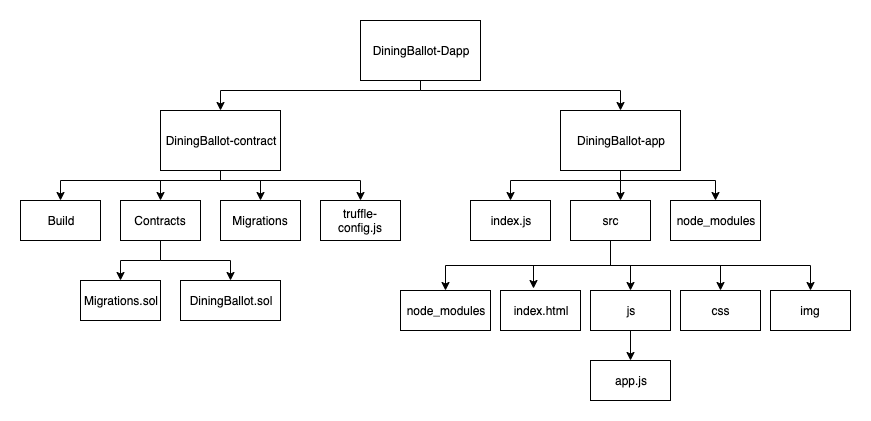

The diagram above was exported from draw.io. Its source (the exported page's mxGraphModel, read from the mxfile embedded in the PNG):
<mxGraphModel dx="921" dy="507" grid="1" gridSize="10" guides="1" tooltips="1" connect="1" arrows="1" fold="1" page="1" pageScale="1" pageWidth="850" pageHeight="1100" math="0" shadow="0">
  <root>
    <mxCell id="0" />
    <mxCell id="1" parent="0" />
    <mxCell id="disU4qpbT3ycrgUdSOQ3-5" style="edgeStyle=orthogonalEdgeStyle;rounded=0;orthogonalLoop=1;jettySize=auto;html=1;exitX=0.5;exitY=1;exitDx=0;exitDy=0;entryX=0.5;entryY=0;entryDx=0;entryDy=0;" parent="1" source="disU4qpbT3ycrgUdSOQ3-1" target="disU4qpbT3ycrgUdSOQ3-3" edge="1">
      <mxGeometry relative="1" as="geometry">
        <Array as="points">
          <mxPoint x="420" y="80" />
          <mxPoint x="220" y="80" />
        </Array>
      </mxGeometry>
    </mxCell>
    <mxCell id="disU4qpbT3ycrgUdSOQ3-6" style="edgeStyle=orthogonalEdgeStyle;rounded=0;orthogonalLoop=1;jettySize=auto;html=1;exitX=0.5;exitY=1;exitDx=0;exitDy=0;" parent="1" source="disU4qpbT3ycrgUdSOQ3-1" target="disU4qpbT3ycrgUdSOQ3-4" edge="1">
      <mxGeometry relative="1" as="geometry">
        <Array as="points">
          <mxPoint x="420" y="80" />
          <mxPoint x="620" y="80" />
        </Array>
      </mxGeometry>
    </mxCell>
    <mxCell id="disU4qpbT3ycrgUdSOQ3-1" value="DiningBallot-Dapp" style="rounded=0;whiteSpace=wrap;html=1;" parent="1" vertex="1">
      <mxGeometry x="360" y="10" width="120" height="60" as="geometry" />
    </mxCell>
    <mxCell id="disU4qpbT3ycrgUdSOQ3-11" style="edgeStyle=orthogonalEdgeStyle;rounded=0;orthogonalLoop=1;jettySize=auto;html=1;exitX=0.5;exitY=1;exitDx=0;exitDy=0;entryX=0.5;entryY=0;entryDx=0;entryDy=0;" parent="1" source="disU4qpbT3ycrgUdSOQ3-3" target="disU4qpbT3ycrgUdSOQ3-7" edge="1">
      <mxGeometry relative="1" as="geometry">
        <Array as="points">
          <mxPoint x="220" y="170" />
          <mxPoint x="60" y="170" />
        </Array>
      </mxGeometry>
    </mxCell>
    <mxCell id="disU4qpbT3ycrgUdSOQ3-14" style="edgeStyle=orthogonalEdgeStyle;rounded=0;orthogonalLoop=1;jettySize=auto;html=1;exitX=0.5;exitY=1;exitDx=0;exitDy=0;entryX=0.5;entryY=0;entryDx=0;entryDy=0;" parent="1" source="disU4qpbT3ycrgUdSOQ3-3" target="disU4qpbT3ycrgUdSOQ3-8" edge="1">
      <mxGeometry relative="1" as="geometry">
        <Array as="points">
          <mxPoint x="220" y="170" />
          <mxPoint x="160" y="170" />
        </Array>
      </mxGeometry>
    </mxCell>
    <mxCell id="disU4qpbT3ycrgUdSOQ3-15" style="edgeStyle=orthogonalEdgeStyle;rounded=0;orthogonalLoop=1;jettySize=auto;html=1;exitX=0.5;exitY=1;exitDx=0;exitDy=0;entryX=0.5;entryY=0;entryDx=0;entryDy=0;" parent="1" source="disU4qpbT3ycrgUdSOQ3-3" target="disU4qpbT3ycrgUdSOQ3-9" edge="1">
      <mxGeometry relative="1" as="geometry">
        <Array as="points">
          <mxPoint x="220" y="170" />
          <mxPoint x="260" y="170" />
        </Array>
      </mxGeometry>
    </mxCell>
    <mxCell id="disU4qpbT3ycrgUdSOQ3-16" style="edgeStyle=orthogonalEdgeStyle;rounded=0;orthogonalLoop=1;jettySize=auto;html=1;exitX=0.5;exitY=1;exitDx=0;exitDy=0;entryX=0.5;entryY=0;entryDx=0;entryDy=0;" parent="1" source="disU4qpbT3ycrgUdSOQ3-3" target="disU4qpbT3ycrgUdSOQ3-10" edge="1">
      <mxGeometry relative="1" as="geometry">
        <Array as="points">
          <mxPoint x="220" y="170" />
          <mxPoint x="360" y="170" />
        </Array>
      </mxGeometry>
    </mxCell>
    <mxCell id="disU4qpbT3ycrgUdSOQ3-3" value="DiningBallot-contract" style="rounded=0;whiteSpace=wrap;html=1;" parent="1" vertex="1">
      <mxGeometry x="160" y="100" width="120" height="60" as="geometry" />
    </mxCell>
    <mxCell id="disU4qpbT3ycrgUdSOQ3-32" style="edgeStyle=orthogonalEdgeStyle;rounded=0;orthogonalLoop=1;jettySize=auto;html=1;exitX=0.5;exitY=1;exitDx=0;exitDy=0;entryX=0.5;entryY=0;entryDx=0;entryDy=0;" parent="1" source="disU4qpbT3ycrgUdSOQ3-4" target="disU4qpbT3ycrgUdSOQ3-17" edge="1">
      <mxGeometry relative="1" as="geometry">
        <Array as="points">
          <mxPoint x="620" y="170" />
          <mxPoint x="510" y="170" />
        </Array>
      </mxGeometry>
    </mxCell>
    <mxCell id="disU4qpbT3ycrgUdSOQ3-34" style="edgeStyle=orthogonalEdgeStyle;rounded=0;orthogonalLoop=1;jettySize=auto;html=1;exitX=0.5;exitY=1;exitDx=0;exitDy=0;entryX=0.5;entryY=0;entryDx=0;entryDy=0;" parent="1" source="disU4qpbT3ycrgUdSOQ3-4" target="disU4qpbT3ycrgUdSOQ3-19" edge="1">
      <mxGeometry relative="1" as="geometry">
        <Array as="points">
          <mxPoint x="620" y="170" />
          <mxPoint x="715" y="170" />
        </Array>
      </mxGeometry>
    </mxCell>
    <mxCell id="disU4qpbT3ycrgUdSOQ3-36" style="edgeStyle=orthogonalEdgeStyle;rounded=0;orthogonalLoop=1;jettySize=auto;html=1;exitX=0.5;exitY=1;exitDx=0;exitDy=0;entryX=0.625;entryY=0;entryDx=0;entryDy=0;entryPerimeter=0;" parent="1" source="disU4qpbT3ycrgUdSOQ3-4" target="disU4qpbT3ycrgUdSOQ3-18" edge="1">
      <mxGeometry relative="1" as="geometry" />
    </mxCell>
    <mxCell id="disU4qpbT3ycrgUdSOQ3-4" value="DiningBallot-app" style="rounded=0;whiteSpace=wrap;html=1;" parent="1" vertex="1">
      <mxGeometry x="560" y="100" width="120" height="60" as="geometry" />
    </mxCell>
    <mxCell id="disU4qpbT3ycrgUdSOQ3-7" value="Build" style="rounded=0;whiteSpace=wrap;html=1;" parent="1" vertex="1">
      <mxGeometry x="20" y="190" width="80" height="40" as="geometry" />
    </mxCell>
    <mxCell id="disU4qpbT3ycrgUdSOQ3-41" style="edgeStyle=orthogonalEdgeStyle;rounded=0;orthogonalLoop=1;jettySize=auto;html=1;exitX=0.5;exitY=1;exitDx=0;exitDy=0;entryX=0.5;entryY=0;entryDx=0;entryDy=0;" parent="1" source="disU4qpbT3ycrgUdSOQ3-8" target="disU4qpbT3ycrgUdSOQ3-38" edge="1">
      <mxGeometry relative="1" as="geometry" />
    </mxCell>
    <mxCell id="disU4qpbT3ycrgUdSOQ3-42" style="edgeStyle=orthogonalEdgeStyle;rounded=0;orthogonalLoop=1;jettySize=auto;html=1;exitX=0.5;exitY=1;exitDx=0;exitDy=0;entryX=0.5;entryY=0;entryDx=0;entryDy=0;" parent="1" source="disU4qpbT3ycrgUdSOQ3-8" target="disU4qpbT3ycrgUdSOQ3-37" edge="1">
      <mxGeometry relative="1" as="geometry" />
    </mxCell>
    <mxCell id="disU4qpbT3ycrgUdSOQ3-8" value="Contracts" style="rounded=0;whiteSpace=wrap;html=1;" parent="1" vertex="1">
      <mxGeometry x="120" y="190" width="80" height="40" as="geometry" />
    </mxCell>
    <mxCell id="disU4qpbT3ycrgUdSOQ3-9" value="Migrations" style="rounded=0;whiteSpace=wrap;html=1;" parent="1" vertex="1">
      <mxGeometry x="220" y="190" width="80" height="40" as="geometry" />
    </mxCell>
    <mxCell id="disU4qpbT3ycrgUdSOQ3-10" value="truffle-config.js" style="rounded=0;whiteSpace=wrap;html=1;" parent="1" vertex="1">
      <mxGeometry x="320" y="190" width="80" height="40" as="geometry" />
    </mxCell>
    <mxCell id="disU4qpbT3ycrgUdSOQ3-17" value="index.js&lt;br&gt;" style="rounded=0;whiteSpace=wrap;html=1;" parent="1" vertex="1">
      <mxGeometry x="470" y="190" width="80" height="40" as="geometry" />
    </mxCell>
    <mxCell id="disU4qpbT3ycrgUdSOQ3-27" style="edgeStyle=orthogonalEdgeStyle;rounded=0;orthogonalLoop=1;jettySize=auto;html=1;exitX=0.5;exitY=1;exitDx=0;exitDy=0;entryX=0.413;entryY=-0.05;entryDx=0;entryDy=0;entryPerimeter=0;" parent="1" source="disU4qpbT3ycrgUdSOQ3-18" target="disU4qpbT3ycrgUdSOQ3-23" edge="1">
      <mxGeometry relative="1" as="geometry">
        <Array as="points">
          <mxPoint x="610" y="255" />
          <mxPoint x="533" y="255" />
        </Array>
      </mxGeometry>
    </mxCell>
    <mxCell id="disU4qpbT3ycrgUdSOQ3-29" style="edgeStyle=orthogonalEdgeStyle;rounded=0;orthogonalLoop=1;jettySize=auto;html=1;exitX=0.5;exitY=1;exitDx=0;exitDy=0;entryX=0.5;entryY=0;entryDx=0;entryDy=0;" parent="1" source="disU4qpbT3ycrgUdSOQ3-18" target="disU4qpbT3ycrgUdSOQ3-22" edge="1">
      <mxGeometry relative="1" as="geometry" />
    </mxCell>
    <mxCell id="disU4qpbT3ycrgUdSOQ3-30" style="edgeStyle=orthogonalEdgeStyle;rounded=0;orthogonalLoop=1;jettySize=auto;html=1;exitX=0.5;exitY=1;exitDx=0;exitDy=0;entryX=0.5;entryY=0;entryDx=0;entryDy=0;" parent="1" source="disU4qpbT3ycrgUdSOQ3-18" target="disU4qpbT3ycrgUdSOQ3-21" edge="1">
      <mxGeometry relative="1" as="geometry" />
    </mxCell>
    <mxCell id="disU4qpbT3ycrgUdSOQ3-31" style="edgeStyle=orthogonalEdgeStyle;rounded=0;orthogonalLoop=1;jettySize=auto;html=1;exitX=0.5;exitY=1;exitDx=0;exitDy=0;entryX=0.5;entryY=0;entryDx=0;entryDy=0;" parent="1" source="disU4qpbT3ycrgUdSOQ3-18" target="disU4qpbT3ycrgUdSOQ3-24" edge="1">
      <mxGeometry relative="1" as="geometry" />
    </mxCell>
    <mxCell id="xwnjmGZcvo5D6LzUpziE-2" style="edgeStyle=orthogonalEdgeStyle;rounded=0;orthogonalLoop=1;jettySize=auto;html=1;exitX=0.5;exitY=1;exitDx=0;exitDy=0;" edge="1" parent="1" source="disU4qpbT3ycrgUdSOQ3-18" target="xwnjmGZcvo5D6LzUpziE-1">
      <mxGeometry relative="1" as="geometry" />
    </mxCell>
    <mxCell id="disU4qpbT3ycrgUdSOQ3-18" value="src" style="rounded=0;whiteSpace=wrap;html=1;" parent="1" vertex="1">
      <mxGeometry x="570" y="190" width="80" height="40" as="geometry" />
    </mxCell>
    <mxCell id="disU4qpbT3ycrgUdSOQ3-19" value="node_modules" style="rounded=0;whiteSpace=wrap;html=1;" parent="1" vertex="1">
      <mxGeometry x="670" y="190" width="90" height="40" as="geometry" />
    </mxCell>
    <mxCell id="disU4qpbT3ycrgUdSOQ3-21" value="css&lt;span style=&quot;color: rgba(0 , 0 , 0 , 0) ; font-family: monospace ; font-size: 0px ; white-space: nowrap&quot;&gt;%3CmxGraphModel%3E%3Croot%3E%3CmxCell%20id%3D%220%22%2F%3E%3CmxCell%20id%3D%221%22%20parent%3D%220%22%2F%3E%3CmxCell%20id%3D%222%22%20value%3D%22src%22%20style%3D%22rounded%3D0%3BwhiteSpace%3Dwrap%3Bhtml%3D1%3B%22%20vertex%3D%221%22%20parent%3D%221%22%3E%3CmxGeometry%20x%3D%22570%22%20y%3D%22190%22%20width%3D%2280%22%20height%3D%2240%22%20as%3D%22geometry%22%2F%3E%3C%2FmxCell%3E%3C%2Froot%3E%3C%2FmxGraphModel%3E&lt;/span&gt;&lt;span style=&quot;color: rgba(0 , 0 , 0 , 0) ; font-family: monospace ; font-size: 0px ; white-space: nowrap&quot;&gt;%3CmxGraphModel%3E%3Croot%3E%3CmxCell%20id%3D%220%22%2F%3E%3CmxCell%20id%3D%221%22%20parent%3D%220%22%2F%3E%3CmxCell%20id%3D%222%22%20value%3D%22src%22%20style%3D%22rounded%3D0%3BwhiteSpace%3Dwrap%3Bhtml%3D1%3B%22%20vertex%3D%221%22%20parent%3D%221%22%3E%3CmxGeometry%20x%3D%22570%22%20y%3D%22190%22%20width%3D%2280%22%20height%3D%2240%22%20as%3D%22geometry%22%2F%3E%3C%2FmxCell%3E%3C%2Froot%3E%3C%2FmxGraphModel%3E&lt;/span&gt;" style="rounded=0;whiteSpace=wrap;html=1;" parent="1" vertex="1">
      <mxGeometry x="680" y="280" width="80" height="40" as="geometry" />
    </mxCell>
    <mxCell id="disU4qpbT3ycrgUdSOQ3-26" style="edgeStyle=orthogonalEdgeStyle;rounded=0;orthogonalLoop=1;jettySize=auto;html=1;exitX=0.5;exitY=1;exitDx=0;exitDy=0;entryX=0.5;entryY=0;entryDx=0;entryDy=0;" parent="1" source="disU4qpbT3ycrgUdSOQ3-22" target="disU4qpbT3ycrgUdSOQ3-25" edge="1">
      <mxGeometry relative="1" as="geometry" />
    </mxCell>
    <mxCell id="disU4qpbT3ycrgUdSOQ3-22" value="js" style="rounded=0;whiteSpace=wrap;html=1;" parent="1" vertex="1">
      <mxGeometry x="590" y="280" width="80" height="40" as="geometry" />
    </mxCell>
    <mxCell id="disU4qpbT3ycrgUdSOQ3-23" value="index.html" style="rounded=0;whiteSpace=wrap;html=1;" parent="1" vertex="1">
      <mxGeometry x="500" y="280" width="80" height="40" as="geometry" />
    </mxCell>
    <mxCell id="disU4qpbT3ycrgUdSOQ3-24" value="img" style="rounded=0;whiteSpace=wrap;html=1;" parent="1" vertex="1">
      <mxGeometry x="770" y="280" width="80" height="40" as="geometry" />
    </mxCell>
    <mxCell id="disU4qpbT3ycrgUdSOQ3-25" value="app.js" style="rounded=0;whiteSpace=wrap;html=1;" parent="1" vertex="1">
      <mxGeometry x="590" y="350" width="80" height="40" as="geometry" />
    </mxCell>
    <mxCell id="disU4qpbT3ycrgUdSOQ3-37" value="DiningBallot.sol" style="rounded=0;whiteSpace=wrap;html=1;" parent="1" vertex="1">
      <mxGeometry x="180" y="270" width="100" height="40" as="geometry" />
    </mxCell>
    <mxCell id="disU4qpbT3ycrgUdSOQ3-38" value="Migrations.sol" style="rounded=0;whiteSpace=wrap;html=1;" parent="1" vertex="1">
      <mxGeometry x="80" y="270" width="80" height="40" as="geometry" />
    </mxCell>
    <mxCell id="xwnjmGZcvo5D6LzUpziE-1" value="node_modules" style="rounded=0;whiteSpace=wrap;html=1;" vertex="1" parent="1">
      <mxGeometry x="400" y="280" width="90" height="40" as="geometry" />
    </mxCell>
  </root>
</mxGraphModel>